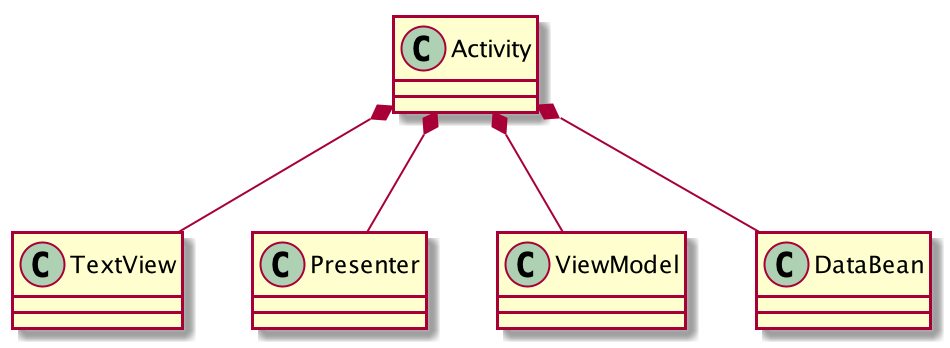

The diagram above was rendered by PlantUML. Its source (embedded in the PNG):
@startuml


Activity *-- TextView
Activity *-- Presenter
Activity *-- ViewModel
Activity *-- DataBean


@enduml